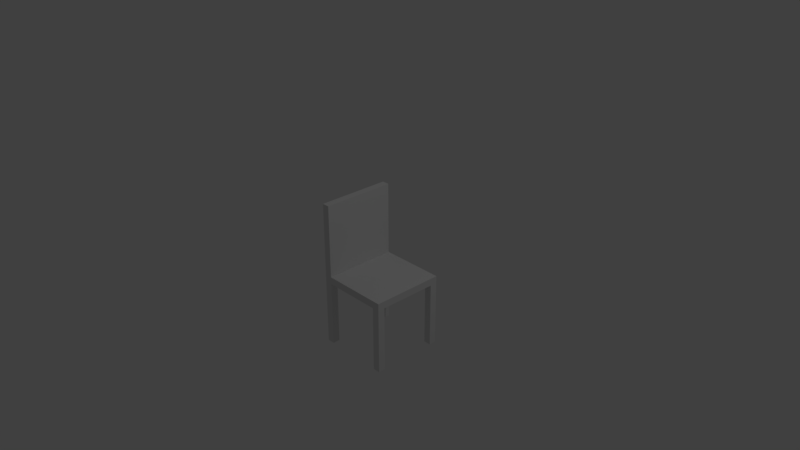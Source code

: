 # Source: chair.blend  (saved by Blender 2.79.0; exported with 4.5.12 LTS)
import bpy
from mathutils import Matrix  # noqa: F401  (used for matrix-valued properties, if any)

bpy.ops.wm.read_factory_settings(use_empty=True)
scene = bpy.context.scene
scene.name = 'Scene'

# ---- collections
col_collection_1 = bpy.data.collections.new('Collection 1'); scene.collection.children.link(col_collection_1)

# ---- materials (node trees are filled in below, after node groups)
mat_material = bpy.data.materials.new('Material')
mat_material.alpha_threshold = 0.0
mat_material.use_transparent_shadow = False
mat_material.roughness = 0.5
mat_material.line_color = (0.0, 0.0, 0.0, 1.0)

# ---- material node trees

# ---- world
world_world = bpy.data.worlds.new('World'); scene.world = world_world
world_world.color = (0.05088, 0.05088, 0.05088)
world_world.use_sun_shadow = False
world_world.sun_shadow_jitter_overblur = 0.0
world_world.cycles.sampling_method = 'MANUAL'

# ---- cameras
cam_camera = bpy.data.cameras.new('Camera')
cam_camera.clip_end = 100.0
cam_camera.lens = 35.0
cam_camera.sensor_width = 32.0
cam_camera.sensor_height = 18.0
cam_camera.ortho_scale = 7.314
cam_camera.dof.focus_distance = 0.0
cam_camera.dof.aperture_fstop = 128.0

# ---- lights
light_lamp = bpy.data.lights.new('Lamp', 'POINT')
light_lamp.transmission_factor = 0.0
light_lamp.cutoff_distance = 30.0
light_lamp.energy = 100.0
light_lamp.shadow_buffer_clip_start = 1.001
light_lamp.shadow_soft_size = 0.1
light_lamp.shadow_maximum_resolution = 0.006
light_lamp.use_absolute_resolution = True

# ---- meshes
me_cube_001 = bpy.data.meshes.new('Cube.001')
me_cube_001.from_pydata([(-0.05, -0.05, -0.45), (-0.05, -0.05, 0.45), (-0.05, 0.05, -0.45), (-0.05, 0.05, 0.45), (0.05, -0.05, -0.45), (0.05, -0.05, 0.45), (0.05, 0.05, -0.45), (0.05, 0.05, 0.45)], [], [(0, 1, 3, 2), (2, 3, 7, 6), (6, 7, 5, 4), (4, 5, 1, 0), (2, 6, 4, 0), (7, 3, 1, 5)])
me_cube_001.use_remesh_preserve_volume = False
me_cube_001.use_remesh_preserve_attributes = False
me_cube_001.use_mirror_vertex_groups = False
me_cube_001.update()
me_cube = bpy.data.meshes.new('Cube')
me_cube.from_pydata([(-0.275, -0.5, 0.775), (-0.275, 0.5, 0.775), (0.725, 0.5, -0.225), (0.725, -0.5, -0.225), (-0.275, -0.5, -0.225), (-0.275, 0.5, -0.225), (-0.175, 0.5, 0.775), (-0.175, -0.5, 0.775), (-0.175, 0.5, -0.225), (-0.175, -0.5, -0.225), (0.725, 0.5, -0.325), (0.725, -0.5, -0.325), (-0.275, -0.5, -0.325), (-0.275, 0.5, -0.325), (0.725, -2.647e-07, -0.325)], [], [(6, 1, 0, 7), (9, 7, 0, 4), (4, 0, 1, 5), (6, 8, 5, 1), (2, 10, 13, 5), (4, 12, 11, 3), (10, 2, 3, 11, 14), (8, 6, 7, 9), (3, 2, 8, 9), (12, 13, 10, 11), (4, 5, 13, 12)])
me_cube.materials.append(mat_material)
me_cube.use_remesh_preserve_volume = False
me_cube.use_remesh_preserve_attributes = False
me_cube.use_mirror_vertex_groups = False
me_cube.update()
me_cube_002 = bpy.data.meshes.new('Cube.002')
me_cube_002.from_pydata([(-0.05, -0.05, -0.45), (-0.05, -0.05, 0.45), (-0.05, 0.05, -0.45), (-0.05, 0.05, 0.45), (0.05, -0.05, -0.45), (0.05, -0.05, 0.45), (0.05, 0.05, -0.45), (0.05, 0.05, 0.45)], [], [(0, 1, 3, 2), (2, 3, 7, 6), (6, 7, 5, 4), (4, 5, 1, 0), (2, 6, 4, 0), (7, 3, 1, 5)])
me_cube_002.use_remesh_preserve_volume = False
me_cube_002.use_remesh_preserve_attributes = False
me_cube_002.use_mirror_vertex_groups = False
me_cube_002.update()
me_cube_003 = bpy.data.meshes.new('Cube.003')
me_cube_003.from_pydata([(-0.05, -0.05, -0.45), (-0.05, -0.05, 0.45), (-0.05, 0.05, -0.45), (-0.05, 0.05, 0.45), (0.05, -0.05, -0.45), (0.05, -0.05, 0.45), (0.05, 0.05, -0.45), (0.05, 0.05, 0.45)], [], [(0, 1, 3, 2), (2, 3, 7, 6), (6, 7, 5, 4), (4, 5, 1, 0), (2, 6, 4, 0), (7, 3, 1, 5)])
me_cube_003.use_remesh_preserve_volume = False
me_cube_003.use_remesh_preserve_attributes = False
me_cube_003.use_mirror_vertex_groups = False
me_cube_003.update()
me_cube_004 = bpy.data.meshes.new('Cube.004')
me_cube_004.from_pydata([(-0.05, -0.05, -0.45), (-0.05, -0.05, 0.45), (-0.05, 0.05, -0.45), (-0.05, 0.05, 0.45), (0.05, -0.05, -0.45), (0.05, -0.05, 0.45), (0.05, 0.05, -0.45), (0.05, 0.05, 0.45)], [], [(0, 1, 3, 2), (2, 3, 7, 6), (6, 7, 5, 4), (4, 5, 1, 0), (2, 6, 4, 0), (7, 3, 1, 5)])
me_cube_004.use_remesh_preserve_volume = False
me_cube_004.use_remesh_preserve_attributes = False
me_cube_004.use_mirror_vertex_groups = False
me_cube_004.update()

# ---- objects
ob_cube_001 = bpy.data.objects.new('Cube.001', me_cube_001)
ob_cube = bpy.data.objects.new('Cube', me_cube)
ob_lamp = bpy.data.objects.new('Lamp', light_lamp)
ob_camera = bpy.data.objects.new('Camera', cam_camera)
ob_cube_002 = bpy.data.objects.new('Cube.002', me_cube_002)
ob_cube_003 = bpy.data.objects.new('Cube.003', me_cube_003)
ob_cube_004 = bpy.data.objects.new('Cube.004', me_cube_004)

# ---- transforms, parenting, visibility, modifiers, constraints
ob_cube_001.location = (-0.225, 0.45, -0.775)
ob_cube_001.lineart.crease_threshold = 0.0
ob_cube.location = (0.0, 0.0, 0.0)
ob_cube.lock_rotations_4d = False
ob_cube.empty_display_type = 'ARROWS'
ob_cube.lineart.crease_threshold = 0.0
ob_lamp.location = (4.076, 1.005, 5.904)
ob_lamp.rotation_euler = (0.6503, 0.05522, 1.866)
ob_lamp.lock_rotations_4d = False
ob_lamp.empty_display_type = 'ARROWS'
ob_lamp.color = (0.0, 0.0, 0.0, 0.0)
ob_lamp.lineart.crease_threshold = 0.0
ob_camera.location = (7.481, -6.508, 5.344)
ob_camera.rotation_euler = (1.109, 0.0, 0.8149)
ob_camera.lock_rotations_4d = False
ob_camera.empty_display_type = 'ARROWS'
ob_camera.color = (0.0, 0.0, 0.0, 0.0)
ob_camera.display_type = 'WIRE'
ob_camera.lineart.crease_threshold = 0.0
ob_cube_002.location = (-0.225, -0.45, -0.775)
ob_cube_002.lineart.crease_threshold = 0.0
ob_cube_003.location = (0.675, -0.45, -0.775)
ob_cube_003.lineart.crease_threshold = 0.0
ob_cube_004.location = (0.675, 0.45, -0.775)
ob_cube_004.lineart.crease_threshold = 0.0

# ---- collection membership
col_collection_1.objects.link(ob_cube_001)
col_collection_1.objects.link(ob_cube)
col_collection_1.objects.link(ob_lamp)
col_collection_1.objects.link(ob_camera)
col_collection_1.objects.link(ob_cube_002)
col_collection_1.objects.link(ob_cube_003)
col_collection_1.objects.link(ob_cube_004)

# ---- scene / render settings (as saved in the file)
scene.camera = ob_camera
scene.frame_start = 1; scene.frame_end = 250; scene.frame_set(1)
scene.render.engine = 'BLENDER_EEVEE_NEXT'
scene.render.resolution_percentage = 50
scene.render.dither_intensity = 0.0
scene.cycles.use_denoising = False
scene.cycles.samples = 128
scene.cycles.sampling_pattern = 'TABULATED_SOBOL'
scene.cycles.use_adaptive_sampling = False
scene.cycles.use_light_tree = False
scene.cycles.blur_glossy = 0.0
scene.cycles.sample_clamp_indirect = 0.0
scene.view_settings.view_transform = 'Standard'
bpy.context.view_layer.update()
